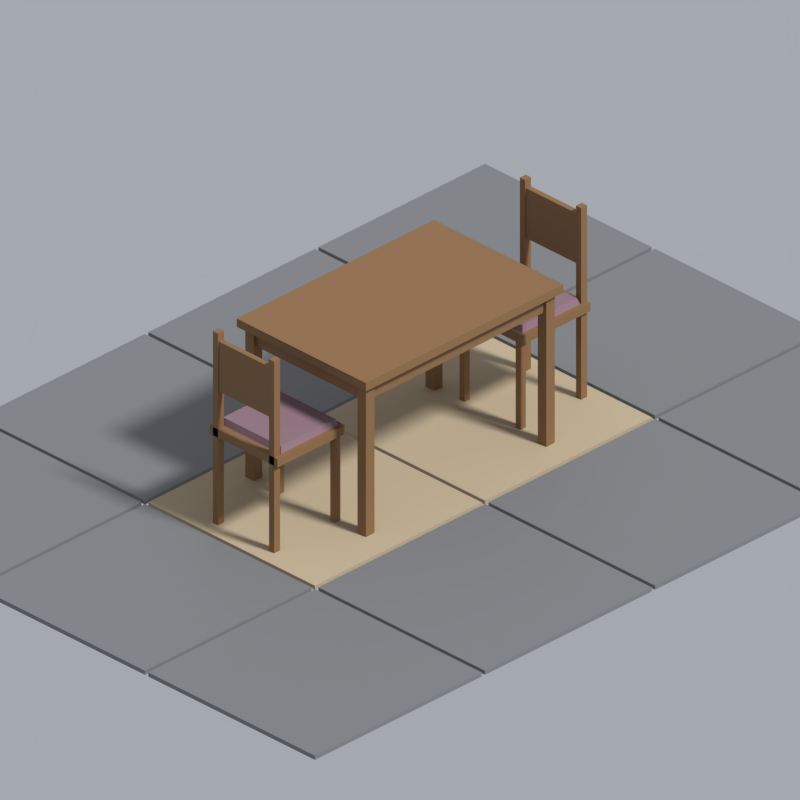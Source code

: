 # Source: table.blend  (saved by Blender 5.2.45; exported with 4.5.12 LTS)
import bpy
from mathutils import Matrix  # noqa: F401  (used for matrix-valued properties, if any)

bpy.ops.wm.read_factory_settings(use_empty=True)
scene = bpy.context.scene
scene.name = 'Scene'

# ---- collections
col_asset = bpy.data.collections.new('Asset'); scene.collection.children.link(col_asset)
col_review = bpy.data.collections.new('Review'); scene.collection.children.link(col_review)

# ---- materials (node trees are filled in below, after node groups)
mat_pal_wood_oak = bpy.data.materials.new('pal.wood_oak')
mat_pal_wood_oak.diffuse_color = (0.2384, 0.1274, 0.04971, 1.0)
mat_pal_wood_oak.roughness = 0.7
mat_pal_fabric_mauve = bpy.data.materials.new('pal.fabric_mauve')
mat_pal_fabric_mauve.diffuse_color = (0.2542, 0.1529, 0.1878, 1.0)
mat_pal_fabric_mauve.roughness = 0.95
mat_pal_plastic_grey = bpy.data.materials.new('pal.plastic_grey')
mat_pal_plastic_grey.diffuse_color = (0.1812, 0.1878, 0.1946, 1.0)
mat_pal_plastic_grey.roughness = 0.55
mat_pal_fabric_beige = bpy.data.materials.new('pal.fabric_beige')
mat_pal_fabric_beige.diffuse_color = (0.4621, 0.3712, 0.2423, 1.0)
mat_pal_fabric_beige.roughness = 0.95

# ---- material node trees
mat_pal_wood_oak.use_nodes = True; mat_pal_wood_oak.node_tree.nodes.clear()
_N = mat_pal_wood_oak.node_tree.nodes; _L = mat_pal_wood_oak.node_tree.links
n0 = _N.new('ShaderNodeBsdfPrincipled'); n0.name = 'Principled BSDF'; n0.location = (-200, 100)
n0.inputs[0].default_value = (0.2384, 0.1274, 0.04971, 1.0)
n0.inputs[2].default_value = 0.7
n0.inputs[10].default_value = 0.005
n1 = _N.new('ShaderNodeOutputMaterial'); n1.name = 'Material Output'; n1.location = (200, 100)
_L.new(n0.outputs[0], n1.inputs[0])
n1.is_active_output = True
mat_pal_fabric_mauve.use_nodes = True; mat_pal_fabric_mauve.node_tree.nodes.clear()
_N = mat_pal_fabric_mauve.node_tree.nodes; _L = mat_pal_fabric_mauve.node_tree.links
n0 = _N.new('ShaderNodeBsdfPrincipled'); n0.name = 'Principled BSDF'; n0.location = (-200, 100)
n0.inputs[0].default_value = (0.2542, 0.1529, 0.1878, 1.0)
n0.inputs[2].default_value = 0.95
n0.inputs[10].default_value = 0.005
n1 = _N.new('ShaderNodeOutputMaterial'); n1.name = 'Material Output'; n1.location = (200, 100)
_L.new(n0.outputs[0], n1.inputs[0])
n1.is_active_output = True
mat_pal_plastic_grey.use_nodes = True; mat_pal_plastic_grey.node_tree.nodes.clear()
_N = mat_pal_plastic_grey.node_tree.nodes; _L = mat_pal_plastic_grey.node_tree.links
n0 = _N.new('ShaderNodeBsdfPrincipled'); n0.name = 'Principled BSDF'; n0.location = (-200, 100)
n0.inputs[0].default_value = (0.1812, 0.1878, 0.1946, 1.0)
n0.inputs[2].default_value = 0.55
n0.inputs[10].default_value = 0.005
n1 = _N.new('ShaderNodeOutputMaterial'); n1.name = 'Material Output'; n1.location = (200, 100)
_L.new(n0.outputs[0], n1.inputs[0])
n1.is_active_output = True
mat_pal_fabric_beige.use_nodes = True; mat_pal_fabric_beige.node_tree.nodes.clear()
_N = mat_pal_fabric_beige.node_tree.nodes; _L = mat_pal_fabric_beige.node_tree.links
n0 = _N.new('ShaderNodeBsdfPrincipled'); n0.name = 'Principled BSDF'; n0.location = (-200, 100)
n0.inputs[0].default_value = (0.4621, 0.3712, 0.2423, 1.0)
n0.inputs[2].default_value = 0.95
n0.inputs[10].default_value = 0.005
n1 = _N.new('ShaderNodeOutputMaterial'); n1.name = 'Material Output'; n1.location = (200, 100)
_L.new(n0.outputs[0], n1.inputs[0])
n1.is_active_output = True

# ---- world
world_review_world = bpy.data.worlds.new('review_world'); scene.world = world_review_world
world_review_world.use_nodes = True; world_review_world.node_tree.nodes.clear()
_N = world_review_world.node_tree.nodes; _L = world_review_world.node_tree.links
n0 = _N.new('ShaderNodeBackground'); n0.name = 'Background'; n0.location = (-200, 100)
n0.inputs[0].default_value = (0.42, 0.44, 0.48, 1.0)
n0.inputs[1].default_value = 0.9
n1 = _N.new('ShaderNodeOutputWorld'); n1.name = 'World Output'; n1.location = (200, 100)
_L.new(n0.outputs[0], n1.inputs[0])
n1.is_active_output = True
world_review_world.color = (0.42, 0.44, 0.48)

# ---- cameras
cam_review_camera = bpy.data.cameras.new('review_camera')
cam_review_camera.type = 'ORTHO'
cam_review_camera.clip_end = 60.0
cam_review_camera.ortho_scale = 3.326

# ---- lights
light_review_sun = bpy.data.lights.new('review_sun', 'SUN')
light_review_sun.angle = 0.1396
light_review_sun.energy = 3.2

# ---- meshes
me_table = bpy.data.meshes.new('table')
me_table.from_pydata([(-0.58, -0.38, 0.72), (0.58, -0.38, 0.72), (0.58, 0.38, 0.72), (-0.58, 0.38, 0.72), (-0.58, -0.38, 0.76), (0.58, -0.38, 0.76), (0.58, 0.38, 0.76), (-0.58, 0.38, 0.76), (-0.54, -0.34, 0.64), (0.54, -0.34, 0.64), (0.54, 0.34, 0.64), (-0.54, 0.34, 0.64), (-0.54, -0.34, 0.72), (0.54, -0.34, 0.72), (0.54, 0.34, 0.72), (-0.54, 0.34, 0.72), (-0.555, -0.355, 0.0), (-0.505, -0.355, 0.0), (-0.505, -0.305, 0.0), (-0.555, -0.305, 0.0), (-0.555, -0.355, 0.72), (-0.505, -0.355, 0.72), (-0.505, -0.305, 0.72), (-0.555, -0.305, 0.72), (-0.555, 0.305, 0.0), (-0.505, 0.305, 0.0), (-0.505, 0.355, 0.0), (-0.555, 0.355, 0.0), (-0.555, 0.305, 0.72), (-0.505, 0.305, 0.72), (-0.505, 0.355, 0.72), (-0.555, 0.355, 0.72), (0.505, -0.355, 0.0), (0.555, -0.355, 0.0), (0.555, -0.305, 0.0), (0.505, -0.305, 0.0), (0.505, -0.355, 0.72), (0.555, -0.355, 0.72), (0.555, -0.305, 0.72), (0.505, -0.305, 0.72), (0.505, 0.305, 0.0), (0.555, 0.305, 0.0), (0.555, 0.355, 0.0), (0.505, 0.355, 0.0), (0.505, 0.305, 0.72), (0.555, 0.305, 0.72), (0.555, 0.355, 0.72), (0.505, 0.355, 0.72), (0.52, -0.2, 0.42), (0.92, -0.2, 0.42), (0.92, 0.2, 0.42), (0.52, 0.2, 0.42), (0.52, -0.2, 0.46), (0.92, -0.2, 0.46), (0.92, 0.2, 0.46), (0.52, 0.2, 0.46), (0.54, -0.18, 0.46), (0.88, -0.18, 0.46), (0.88, 0.18, 0.46), (0.54, 0.18, 0.46), (0.55, -0.17, 0.49), (0.87, -0.17, 0.49), (0.87, 0.17, 0.49), (0.55, 0.17, 0.49), (0.53, -0.18, 0.0), (0.56, -0.18, 0.0), (0.56, -0.15, 0.0), (0.53, -0.15, 0.0), (0.53, -0.18, 0.42), (0.56, -0.18, 0.42), (0.56, -0.15, 0.42), (0.53, -0.15, 0.42), (0.885, -0.18, 0.0), (0.92, -0.18, 0.0), (0.92, -0.15, 0.0), (0.885, -0.15, 0.0), (0.885, -0.18, 0.92), (0.92, -0.18, 0.92), (0.92, -0.15, 0.92), (0.885, -0.15, 0.92), (0.53, 0.15, 0.0), (0.56, 0.15, 0.0), (0.56, 0.18, 0.0), (0.53, 0.18, 0.0), (0.53, 0.15, 0.42), (0.56, 0.15, 0.42), (0.56, 0.18, 0.42), (0.53, 0.18, 0.42), (0.885, 0.15, 0.0), (0.92, 0.15, 0.0), (0.92, 0.18, 0.0), (0.885, 0.18, 0.0), (0.885, 0.15, 0.92), (0.92, 0.15, 0.92), (0.92, 0.18, 0.92), (0.885, 0.18, 0.92), (0.89, -0.15, 0.64), (0.915, -0.15, 0.64), (0.915, 0.15, 0.64), (0.89, 0.15, 0.64), (0.89, -0.15, 0.88), (0.915, -0.15, 0.88), (0.915, 0.15, 0.88), (0.89, 0.15, 0.88), (-0.92, -0.2, 0.42), (-0.52, -0.2, 0.42), (-0.52, 0.2, 0.42), (-0.92, 0.2, 0.42), (-0.92, -0.2, 0.46), (-0.52, -0.2, 0.46), (-0.52, 0.2, 0.46), (-0.92, 0.2, 0.46), (-0.88, -0.18, 0.46), (-0.54, -0.18, 0.46), (-0.54, 0.18, 0.46), (-0.88, 0.18, 0.46), (-0.87, -0.17, 0.49), (-0.55, -0.17, 0.49), (-0.55, 0.17, 0.49), (-0.87, 0.17, 0.49), (-0.56, -0.18, 0.0), (-0.53, -0.18, 0.0), (-0.53, -0.15, 0.0), (-0.56, -0.15, 0.0), (-0.56, -0.18, 0.42), (-0.53, -0.18, 0.42), (-0.53, -0.15, 0.42), (-0.56, -0.15, 0.42), (-0.92, -0.18, 0.0), (-0.885, -0.18, 0.0), (-0.885, -0.15, 0.0), (-0.92, -0.15, 0.0), (-0.92, -0.18, 0.92), (-0.885, -0.18, 0.92), (-0.885, -0.15, 0.92), (-0.92, -0.15, 0.92), (-0.56, 0.15, 0.0), (-0.53, 0.15, 0.0), (-0.53, 0.18, 0.0), (-0.56, 0.18, 0.0), (-0.56, 0.15, 0.42), (-0.53, 0.15, 0.42), (-0.53, 0.18, 0.42), (-0.56, 0.18, 0.42), (-0.92, 0.15, 0.0), (-0.885, 0.15, 0.0), (-0.885, 0.18, 0.0), (-0.92, 0.18, 0.0), (-0.92, 0.15, 0.92), (-0.885, 0.15, 0.92), (-0.885, 0.18, 0.92), (-0.92, 0.18, 0.92), (-0.915, -0.15, 0.64), (-0.89, -0.15, 0.64), (-0.89, 0.15, 0.64), (-0.915, 0.15, 0.64), (-0.915, -0.15, 0.88), (-0.89, -0.15, 0.88), (-0.89, 0.15, 0.88), (-0.915, 0.15, 0.88)], [], [(0, 3, 2, 1), (4, 5, 6, 7), (0, 1, 5, 4), (2, 3, 7, 6), (3, 0, 4, 7), (1, 2, 6, 5), (8, 11, 10, 9), (12, 13, 14, 15), (8, 9, 13, 12), (10, 11, 15, 14), (11, 8, 12, 15), (9, 10, 14, 13), (16, 19, 18, 17), (20, 21, 22, 23), (16, 17, 21, 20), (18, 19, 23, 22), (19, 16, 20, 23), (17, 18, 22, 21), (24, 27, 26, 25), (28, 29, 30, 31), (24, 25, 29, 28), (26, 27, 31, 30), (27, 24, 28, 31), (25, 26, 30, 29), (32, 35, 34, 33), (36, 37, 38, 39), (32, 33, 37, 36), (34, 35, 39, 38), (35, 32, 36, 39), (33, 34, 38, 37), (40, 43, 42, 41), (44, 45, 46, 47), (40, 41, 45, 44), (42, 43, 47, 46), (43, 40, 44, 47), (41, 42, 46, 45), (48, 51, 50, 49), (52, 53, 54, 55), (48, 49, 53, 52), (50, 51, 55, 54), (51, 48, 52, 55), (49, 50, 54, 53), (56, 59, 58, 57), (60, 61, 62, 63), (56, 57, 61, 60), (58, 59, 63, 62), (59, 56, 60, 63), (57, 58, 62, 61), (64, 67, 66, 65), (68, 69, 70, 71), (64, 65, 69, 68), (66, 67, 71, 70), (67, 64, 68, 71), (65, 66, 70, 69), (72, 75, 74, 73), (76, 77, 78, 79), (72, 73, 77, 76), (74, 75, 79, 78), (75, 72, 76, 79), (73, 74, 78, 77), (80, 83, 82, 81), (84, 85, 86, 87), (80, 81, 85, 84), (82, 83, 87, 86), (83, 80, 84, 87), (81, 82, 86, 85), (88, 91, 90, 89), (92, 93, 94, 95), (88, 89, 93, 92), (90, 91, 95, 94), (91, 88, 92, 95), (89, 90, 94, 93), (96, 99, 98, 97), (100, 101, 102, 103), (96, 97, 101, 100), (98, 99, 103, 102), (99, 96, 100, 103), (97, 98, 102, 101), (104, 107, 106, 105), (108, 109, 110, 111), (104, 105, 109, 108), (106, 107, 111, 110), (107, 104, 108, 111), (105, 106, 110, 109), (112, 115, 114, 113), (116, 117, 118, 119), (112, 113, 117, 116), (114, 115, 119, 118), (115, 112, 116, 119), (113, 114, 118, 117), (120, 123, 122, 121), (124, 125, 126, 127), (120, 121, 125, 124), (122, 123, 127, 126), (123, 120, 124, 127), (121, 122, 126, 125), (128, 131, 130, 129), (132, 133, 134, 135), (128, 129, 133, 132), (130, 131, 135, 134), (131, 128, 132, 135), (129, 130, 134, 133), (136, 139, 138, 137), (140, 141, 142, 143), (136, 137, 141, 140), (138, 139, 143, 142), (139, 136, 140, 143), (137, 138, 142, 141), (144, 147, 146, 145), (148, 149, 150, 151), (144, 145, 149, 148), (146, 147, 151, 150), (147, 144, 148, 151), (145, 146, 150, 149), (152, 155, 154, 153), (156, 157, 158, 159), (152, 153, 157, 156), (154, 155, 159, 158), (155, 152, 156, 159), (153, 154, 158, 157)])
me_table.polygons.foreach_set('material_index', [0, 0, 0, 0, 0, 0, 0, 0, 0, 0, 0, 0, 0, 0, 0, 0, 0, 0, 0, 0, 0, 0, 0, 0, 0, 0, 0, 0, 0, 0, 0, 0, 0, 0, 0, 0, 0, 0, 0, 0, 0, 0, 1, 1, 1, 1, 1, 1, 0, 0, 0, 0, 0, 0, 0, 0, 0, 0, 0, 0, 0, 0, 0, 0, 0, 0, 0, 0, 0, 0, 0, 0, 0, 0, 0, 0, 0, 0, 0, 0, 0, 0, 0, 0, 1, 1, 1, 1, 1, 1, 0, 0, 0, 0, 0, 0, 0, 0, 0, 0, 0, 0, 0, 0, 0, 0, 0, 0, 0, 0, 0, 0, 0, 0, 0, 0, 0, 0, 0, 0])
_uv = me_table.uv_layers.new(name='Float2')
_uv.uv.foreach_set('vector', [-0.58, -0.38, -0.58, 0.38, 0.58, 0.38, 0.58, -0.38, -0.58, -0.38, 0.58, -0.38, 0.58, 0.38, -0.58, 0.38, -0.58, 0.72, 0.58, 0.72, 0.58, 0.76, -0.58, 0.76, 0.58, 0.72, -0.58, 0.72, -0.58, 0.76, 0.58, 0.76, 0.38, 0.72, -0.38, 0.72, -0.38, 0.76, 0.38, 0.76, -0.38, 0.72, 0.38, 0.72, 0.38, 0.76, -0.38, 0.76, -0.54, -0.34, -0.54, 0.34, 0.54, 0.34, 0.54, -0.34, -0.54, -0.34, 0.54, -0.34, 0.54, 0.34, -0.54, 0.34, -0.54, 0.64, 0.54, 0.64, 0.54, 0.72, -0.54, 0.72, 0.54, 0.64, -0.54, 0.64, -0.54, 0.72, 0.54, 0.72, 0.34, 0.64, -0.34, 0.64, -0.34, 0.72, 0.34, 0.72, -0.34, 0.64, 0.34, 0.64, 0.34, 0.72, -0.34, 0.72, -0.555, -0.355, -0.555, -0.305, -0.505, -0.305, -0.505, -0.355, -0.555, -0.355, -0.505, -0.355, -0.505, -0.305, -0.555, -0.305, -0.555, 0.0, -0.505, 0.0, -0.505, 0.72, -0.555, 0.72, -0.505, 0.0, -0.555, 0.0, -0.555, 0.72, -0.505, 0.72, -0.305, 0.0, -0.355, 0.0, -0.355, 0.72, -0.305, 0.72, -0.355, 0.0, -0.305, 0.0, -0.305, 0.72, -0.355, 0.72, -0.555, 0.305, -0.555, 0.355, -0.505, 0.355, -0.505, 0.305, -0.555, 0.305, -0.505, 0.305, -0.505, 0.355, -0.555, 0.355, -0.555, 0.0, -0.505, 0.0, -0.505, 0.72, -0.555, 0.72, -0.505, 0.0, -0.555, 0.0, -0.555, 0.72, -0.505, 0.72, 0.355, 0.0, 0.305, 0.0, 0.305, 0.72, 0.355, 0.72, 0.305, 0.0, 0.355, 0.0, 0.355, 0.72, 0.305, 0.72, 0.505, -0.355, 0.505, -0.305, 0.555, -0.305, 0.555, -0.355, 0.505, -0.355, 0.555, -0.355, 0.555, -0.305, 0.505, -0.305, 0.505, 0.0, 0.555, 0.0, 0.555, 0.72, 0.505, 0.72, 0.555, 0.0, 0.505, 0.0, 0.505, 0.72, 0.555, 0.72, -0.305, 0.0, -0.355, 0.0, -0.355, 0.72, -0.305, 0.72, -0.355, 0.0, -0.305, 0.0, -0.305, 0.72, -0.355, 0.72, 0.505, 0.305, 0.505, 0.355, 0.555, 0.355, 0.555, 0.305, 0.505, 0.305, 0.555, 0.305, 0.555, 0.355, 0.505, 0.355, 0.505, 0.0, 0.555, 0.0, 0.555, 0.72, 0.505, 0.72, 0.555, 0.0, 0.505, 0.0, 0.505, 0.72, 0.555, 0.72, 0.355, 0.0, 0.305, 0.0, 0.305, 0.72, 0.355, 0.72, 0.305, 0.0, 0.355, 0.0, 0.355, 0.72, 0.305, 0.72, 0.52, -0.2, 0.52, 0.2, 0.92, 0.2, 0.92, -0.2, 0.52, -0.2, 0.92, -0.2, 0.92, 0.2, 0.52, 0.2, 0.52, 0.42, 0.92, 0.42, 0.92, 0.46, 0.52, 0.46, 0.92, 0.42, 0.52, 0.42, 0.52, 0.46, 0.92, 0.46, 0.2, 0.42, -0.2, 0.42, -0.2, 0.46, 0.2, 0.46, -0.2, 0.42, 0.2, 0.42, 0.2, 0.46, -0.2, 0.46, 0.54, -0.18, 0.54, 0.18, 0.88, 0.18, 0.88, -0.18, 0.55, -0.17, 0.87, -0.17, 0.87, 0.17, 0.55, 0.17, 0.54, 0.46, 0.88, 0.46, 0.87, 0.49, 0.55, 0.49, 0.88, 0.46, 0.54, 0.46, 0.55, 0.49, 0.87, 0.49, 0.18, 0.46, -0.18, 0.46, -0.17, 0.49, 0.17, 0.49, -0.18, 0.46, 0.18, 0.46, 0.17, 0.49, -0.17, 0.49, 0.53, -0.18, 0.53, -0.15, 0.56, -0.15, 0.56, -0.18, 0.53, -0.18, 0.56, -0.18, 0.56, -0.15, 0.53, -0.15, 0.53, 0.0, 0.56, 0.0, 0.56, 0.42, 0.53, 0.42, 0.56, 0.0, 0.53, 0.0, 0.53, 0.42, 0.56, 0.42, -0.15, 0.0, -0.18, 0.0, -0.18, 0.42, -0.15, 0.42, -0.18, 0.0, -0.15, 0.0, -0.15, 0.42, -0.18, 0.42, 0.885, -0.18, 0.885, -0.15, 0.92, -0.15, 0.92, -0.18, 0.885, -0.18, 0.92, -0.18, 0.92, -0.15, 0.885, -0.15, 0.885, 0.0, 0.92, 0.0, 0.92, 0.92, 0.885, 0.92, 0.92, 0.0, 0.885, 0.0, 0.885, 0.92, 0.92, 0.92, -0.15, 0.0, -0.18, 0.0, -0.18, 0.92, -0.15, 0.92, -0.18, 0.0, -0.15, 0.0, -0.15, 0.92, -0.18, 0.92, 0.53, 0.15, 0.53, 0.18, 0.56, 0.18, 0.56, 0.15, 0.53, 0.15, 0.56, 0.15, 0.56, 0.18, 0.53, 0.18, 0.53, 0.0, 0.56, 0.0, 0.56, 0.42, 0.53, 0.42, 0.56, 0.0, 0.53, 0.0, 0.53, 0.42, 0.56, 0.42, 0.18, 0.0, 0.15, 0.0, 0.15, 0.42, 0.18, 0.42, 0.15, 0.0, 0.18, 0.0, 0.18, 0.42, 0.15, 0.42, 0.885, 0.15, 0.885, 0.18, 0.92, 0.18, 0.92, 0.15, 0.885, 0.15, 0.92, 0.15, 0.92, 0.18, 0.885, 0.18, 0.885, 0.0, 0.92, 0.0, 0.92, 0.92, 0.885, 0.92, 0.92, 0.0, 0.885, 0.0, 0.885, 0.92, 0.92, 0.92, 0.18, 0.0, 0.15, 0.0, 0.15, 0.92, 0.18, 0.92, 0.15, 0.0, 0.18, 0.0, 0.18, 0.92, 0.15, 0.92, 0.89, -0.15, 0.89, 0.15, 0.915, 0.15, 0.915, -0.15, 0.89, -0.15, 0.915, -0.15, 0.915, 0.15, 0.89, 0.15, 0.89, 0.64, 0.915, 0.64, 0.915, 0.88, 0.89, 0.88, 0.915, 0.64, 0.89, 0.64, 0.89, 0.88, 0.915, 0.88, 0.15, 0.64, -0.15, 0.64, -0.15, 0.88, 0.15, 0.88, -0.15, 0.64, 0.15, 0.64, 0.15, 0.88, -0.15, 0.88, -0.92, -0.2, -0.92, 0.2, -0.52, 0.2, -0.52, -0.2, -0.92, -0.2, -0.52, -0.2, -0.52, 0.2, -0.92, 0.2, -0.92, 0.42, -0.52, 0.42, -0.52, 0.46, -0.92, 0.46, -0.52, 0.42, -0.92, 0.42, -0.92, 0.46, -0.52, 0.46, 0.2, 0.42, -0.2, 0.42, -0.2, 0.46, 0.2, 0.46, -0.2, 0.42, 0.2, 0.42, 0.2, 0.46, -0.2, 0.46, -0.88, -0.18, -0.88, 0.18, -0.54, 0.18, -0.54, -0.18, -0.87, -0.17, -0.55, -0.17, -0.55, 0.17, -0.87, 0.17, -0.88, 0.46, -0.54, 0.46, -0.55, 0.49, -0.87, 0.49, -0.54, 0.46, -0.88, 0.46, -0.87, 0.49, -0.55, 0.49, 0.18, 0.46, -0.18, 0.46, -0.17, 0.49, 0.17, 0.49, -0.18, 0.46, 0.18, 0.46, 0.17, 0.49, -0.17, 0.49, -0.56, -0.18, -0.56, -0.15, -0.53, -0.15, -0.53, -0.18, -0.56, -0.18, -0.53, -0.18, -0.53, -0.15, -0.56, -0.15, -0.56, 0.0, -0.53, 0.0, -0.53, 0.42, -0.56, 0.42, -0.53, 0.0, -0.56, 0.0, -0.56, 0.42, -0.53, 0.42, -0.15, 0.0, -0.18, 0.0, -0.18, 0.42, -0.15, 0.42, -0.18, 0.0, -0.15, 0.0, -0.15, 0.42, -0.18, 0.42, -0.92, -0.18, -0.92, -0.15, -0.885, -0.15, -0.885, -0.18, -0.92, -0.18, -0.885, -0.18, -0.885, -0.15, -0.92, -0.15, -0.92, 0.0, -0.885, 0.0, -0.885, 0.92, -0.92, 0.92, -0.885, 0.0, -0.92, 0.0, -0.92, 0.92, -0.885, 0.92, -0.15, 0.0, -0.18, 0.0, -0.18, 0.92, -0.15, 0.92, -0.18, 0.0, -0.15, 0.0, -0.15, 0.92, -0.18, 0.92, -0.56, 0.15, -0.56, 0.18, -0.53, 0.18, -0.53, 0.15, -0.56, 0.15, -0.53, 0.15, -0.53, 0.18, -0.56, 0.18, -0.56, 0.0, -0.53, 0.0, -0.53, 0.42, -0.56, 0.42, -0.53, 0.0, -0.56, 0.0, -0.56, 0.42, -0.53, 0.42, 0.18, 0.0, 0.15, 0.0, 0.15, 0.42, 0.18, 0.42, 0.15, 0.0, 0.18, 0.0, 0.18, 0.42, 0.15, 0.42, -0.92, 0.15, -0.92, 0.18, -0.885, 0.18, -0.885, 0.15, -0.92, 0.15, -0.885, 0.15, -0.885, 0.18, -0.92, 0.18, -0.92, 0.0, -0.885, 0.0, -0.885, 0.92, -0.92, 0.92, -0.885, 0.0, -0.92, 0.0, -0.92, 0.92, -0.885, 0.92, 0.18, 0.0, 0.15, 0.0, 0.15, 0.92, 0.18, 0.92, 0.15, 0.0, 0.18, 0.0, 0.18, 0.92, 0.15, 0.92, -0.915, -0.15, -0.915, 0.15, -0.89, 0.15, -0.89, -0.15, -0.915, -0.15, -0.89, -0.15, -0.89, 0.15, -0.915, 0.15, -0.915, 0.64, -0.89, 0.64, -0.89, 0.88, -0.915, 0.88, -0.89, 0.64, -0.915, 0.64, -0.915, 0.88, -0.89, 0.88, 0.15, 0.64, -0.15, 0.64, -0.15, 0.88, 0.15, 0.88, -0.15, 0.64, 0.15, 0.64, 0.15, 0.88, -0.15, 0.88])
me_table.materials.append(mat_pal_wood_oak)
me_table.materials.append(mat_pal_fabric_mauve)
me_table.update()
me_review_floor = bpy.data.meshes.new('review_floor')
me_review_floor.from_pydata([(-1.99, -1.49, -0.02), (-1.01, -1.49, -0.02), (-1.01, -0.51, -0.02), (-1.99, -0.51, -0.02), (-1.99, -1.49, 0.0), (-1.01, -1.49, 0.0), (-1.01, -0.51, 0.0), (-1.99, -0.51, 0.0), (-1.99, -0.49, -0.02), (-1.01, -0.49, -0.02), (-1.01, 0.49, -0.02), (-1.99, 0.49, -0.02), (-1.99, -0.49, 0.0), (-1.01, -0.49, 0.0), (-1.01, 0.49, 0.0), (-1.99, 0.49, 0.0), (-1.99, 0.51, -0.02), (-1.01, 0.51, -0.02), (-1.01, 1.49, -0.02), (-1.99, 1.49, -0.02), (-1.99, 0.51, 0.0), (-1.01, 0.51, 0.0), (-1.01, 1.49, 0.0), (-1.99, 1.49, 0.0), (-0.99, -1.49, -0.02), (-0.01, -1.49, -0.02), (-0.01, -0.51, -0.02), (-0.99, -0.51, -0.02), (-0.99, -1.49, 0.0), (-0.01, -1.49, 0.0), (-0.01, -0.51, 0.0), (-0.99, -0.51, 0.0), (-0.99, -0.49, -0.02), (-0.01, -0.49, -0.02), (-0.01, 0.49, -0.02), (-0.99, 0.49, -0.02), (-0.99, -0.49, 0.0), (-0.01, -0.49, 0.0), (-0.01, 0.49, 0.0), (-0.99, 0.49, 0.0), (-0.99, 0.51, -0.02), (-0.01, 0.51, -0.02), (-0.01, 1.49, -0.02), (-0.99, 1.49, -0.02), (-0.99, 0.51, 0.0), (-0.01, 0.51, 0.0), (-0.01, 1.49, 0.0), (-0.99, 1.49, 0.0), (0.01, -1.49, -0.02), (0.99, -1.49, -0.02), (0.99, -0.51, -0.02), (0.01, -0.51, -0.02), (0.01, -1.49, 0.0), (0.99, -1.49, 0.0), (0.99, -0.51, 0.0), (0.01, -0.51, 0.0), (0.01, -0.49, -0.02), (0.99, -0.49, -0.02), (0.99, 0.49, -0.02), (0.01, 0.49, -0.02), (0.01, -0.49, 0.0), (0.99, -0.49, 0.0), (0.99, 0.49, 0.0), (0.01, 0.49, 0.0), (0.01, 0.51, -0.02), (0.99, 0.51, -0.02), (0.99, 1.49, -0.02), (0.01, 1.49, -0.02), (0.01, 0.51, 0.0), (0.99, 0.51, 0.0), (0.99, 1.49, 0.0), (0.01, 1.49, 0.0), (1.01, -1.49, -0.02), (1.99, -1.49, -0.02), (1.99, -0.51, -0.02), (1.01, -0.51, -0.02), (1.01, -1.49, 0.0), (1.99, -1.49, 0.0), (1.99, -0.51, 0.0), (1.01, -0.51, 0.0), (1.01, -0.49, -0.02), (1.99, -0.49, -0.02), (1.99, 0.49, -0.02), (1.01, 0.49, -0.02), (1.01, -0.49, 0.0), (1.99, -0.49, 0.0), (1.99, 0.49, 0.0), (1.01, 0.49, 0.0), (1.01, 0.51, -0.02), (1.99, 0.51, -0.02), (1.99, 1.49, -0.02), (1.01, 1.49, -0.02), (1.01, 0.51, 0.0), (1.99, 0.51, 0.0), (1.99, 1.49, 0.0), (1.01, 1.49, 0.0)], [], [(0, 3, 2, 1), (4, 5, 6, 7), (0, 1, 5, 4), (2, 3, 7, 6), (3, 0, 4, 7), (1, 2, 6, 5), (8, 11, 10, 9), (12, 13, 14, 15), (8, 9, 13, 12), (10, 11, 15, 14), (11, 8, 12, 15), (9, 10, 14, 13), (16, 19, 18, 17), (20, 21, 22, 23), (16, 17, 21, 20), (18, 19, 23, 22), (19, 16, 20, 23), (17, 18, 22, 21), (24, 27, 26, 25), (28, 29, 30, 31), (24, 25, 29, 28), (26, 27, 31, 30), (27, 24, 28, 31), (25, 26, 30, 29), (32, 35, 34, 33), (36, 37, 38, 39), (32, 33, 37, 36), (34, 35, 39, 38), (35, 32, 36, 39), (33, 34, 38, 37), (40, 43, 42, 41), (44, 45, 46, 47), (40, 41, 45, 44), (42, 43, 47, 46), (43, 40, 44, 47), (41, 42, 46, 45), (48, 51, 50, 49), (52, 53, 54, 55), (48, 49, 53, 52), (50, 51, 55, 54), (51, 48, 52, 55), (49, 50, 54, 53), (56, 59, 58, 57), (60, 61, 62, 63), (56, 57, 61, 60), (58, 59, 63, 62), (59, 56, 60, 63), (57, 58, 62, 61), (64, 67, 66, 65), (68, 69, 70, 71), (64, 65, 69, 68), (66, 67, 71, 70), (67, 64, 68, 71), (65, 66, 70, 69), (72, 75, 74, 73), (76, 77, 78, 79), (72, 73, 77, 76), (74, 75, 79, 78), (75, 72, 76, 79), (73, 74, 78, 77), (80, 83, 82, 81), (84, 85, 86, 87), (80, 81, 85, 84), (82, 83, 87, 86), (83, 80, 84, 87), (81, 82, 86, 85), (88, 91, 90, 89), (92, 93, 94, 95), (88, 89, 93, 92), (90, 91, 95, 94), (91, 88, 92, 95), (89, 90, 94, 93)])
me_review_floor.polygons.foreach_set('material_index', [0, 0, 0, 0, 0, 0, 0, 0, 0, 0, 0, 0, 0, 0, 0, 0, 0, 0, 0, 0, 0, 0, 0, 0, 1, 1, 1, 1, 1, 1, 0, 0, 0, 0, 0, 0, 0, 0, 0, 0, 0, 0, 1, 1, 1, 1, 1, 1, 0, 0, 0, 0, 0, 0, 0, 0, 0, 0, 0, 0, 0, 0, 0, 0, 0, 0, 0, 0, 0, 0, 0, 0])
_uv = me_review_floor.uv_layers.new(name='Float2')
_uv.uv.foreach_set('vector', [-1.99, -1.49, -1.99, -0.51, -1.01, -0.51, -1.01, -1.49, -1.99, -1.49, -1.01, -1.49, -1.01, -0.51, -1.99, -0.51, -1.99, -0.02, -1.01, -0.02, -1.01, 0.0, -1.99, 0.0, -1.01, -0.02, -1.99, -0.02, -1.99, 0.0, -1.01, 0.0, -0.51, -0.02, -1.49, -0.02, -1.49, 0.0, -0.51, 0.0, -1.49, -0.02, -0.51, -0.02, -0.51, 0.0, -1.49, 0.0, -1.99, -0.49, -1.99, 0.49, -1.01, 0.49, -1.01, -0.49, -1.99, -0.49, -1.01, -0.49, -1.01, 0.49, -1.99, 0.49, -1.99, -0.02, -1.01, -0.02, -1.01, 0.0, -1.99, 0.0, -1.01, -0.02, -1.99, -0.02, -1.99, 0.0, -1.01, 0.0, 0.49, -0.02, -0.49, -0.02, -0.49, 0.0, 0.49, 0.0, -0.49, -0.02, 0.49, -0.02, 0.49, 0.0, -0.49, 0.0, -1.99, 0.51, -1.99, 1.49, -1.01, 1.49, -1.01, 0.51, -1.99, 0.51, -1.01, 0.51, -1.01, 1.49, -1.99, 1.49, -1.99, -0.02, -1.01, -0.02, -1.01, 0.0, -1.99, 0.0, -1.01, -0.02, -1.99, -0.02, -1.99, 0.0, -1.01, 0.0, 1.49, -0.02, 0.51, -0.02, 0.51, 0.0, 1.49, 0.0, 0.51, -0.02, 1.49, -0.02, 1.49, 0.0, 0.51, 0.0, -0.99, -1.49, -0.99, -0.51, -0.01, -0.51, -0.01, -1.49, -0.99, -1.49, -0.01, -1.49, -0.01, -0.51, -0.99, -0.51, -0.99, -0.02, -0.01, -0.02, -0.01, 0.0, -0.99, 0.0, -0.01, -0.02, -0.99, -0.02, -0.99, 0.0, -0.01, 0.0, -0.51, -0.02, -1.49, -0.02, -1.49, 0.0, -0.51, 0.0, -1.49, -0.02, -0.51, -0.02, -0.51, 0.0, -1.49, 0.0, -0.99, -0.49, -0.99, 0.49, -0.01, 0.49, -0.01, -0.49, -0.99, -0.49, -0.01, -0.49, -0.01, 0.49, -0.99, 0.49, -0.99, -0.02, -0.01, -0.02, -0.01, 0.0, -0.99, 0.0, -0.01, -0.02, -0.99, -0.02, -0.99, 0.0, -0.01, 0.0, 0.49, -0.02, -0.49, -0.02, -0.49, 0.0, 0.49, 0.0, -0.49, -0.02, 0.49, -0.02, 0.49, 0.0, -0.49, 0.0, -0.99, 0.51, -0.99, 1.49, -0.01, 1.49, -0.01, 0.51, -0.99, 0.51, -0.01, 0.51, -0.01, 1.49, -0.99, 1.49, -0.99, -0.02, -0.01, -0.02, -0.01, 0.0, -0.99, 0.0, -0.01, -0.02, -0.99, -0.02, -0.99, 0.0, -0.01, 0.0, 1.49, -0.02, 0.51, -0.02, 0.51, 0.0, 1.49, 0.0, 0.51, -0.02, 1.49, -0.02, 1.49, 0.0, 0.51, 0.0, 0.01, -1.49, 0.01, -0.51, 0.99, -0.51, 0.99, -1.49, 0.01, -1.49, 0.99, -1.49, 0.99, -0.51, 0.01, -0.51, 0.01, -0.02, 0.99, -0.02, 0.99, 0.0, 0.01, 0.0, 0.99, -0.02, 0.01, -0.02, 0.01, 0.0, 0.99, 0.0, -0.51, -0.02, -1.49, -0.02, -1.49, 0.0, -0.51, 0.0, -1.49, -0.02, -0.51, -0.02, -0.51, 0.0, -1.49, 0.0, 0.01, -0.49, 0.01, 0.49, 0.99, 0.49, 0.99, -0.49, 0.01, -0.49, 0.99, -0.49, 0.99, 0.49, 0.01, 0.49, 0.01, -0.02, 0.99, -0.02, 0.99, 0.0, 0.01, 0.0, 0.99, -0.02, 0.01, -0.02, 0.01, 0.0, 0.99, 0.0, 0.49, -0.02, -0.49, -0.02, -0.49, 0.0, 0.49, 0.0, -0.49, -0.02, 0.49, -0.02, 0.49, 0.0, -0.49, 0.0, 0.01, 0.51, 0.01, 1.49, 0.99, 1.49, 0.99, 0.51, 0.01, 0.51, 0.99, 0.51, 0.99, 1.49, 0.01, 1.49, 0.01, -0.02, 0.99, -0.02, 0.99, 0.0, 0.01, 0.0, 0.99, -0.02, 0.01, -0.02, 0.01, 0.0, 0.99, 0.0, 1.49, -0.02, 0.51, -0.02, 0.51, 0.0, 1.49, 0.0, 0.51, -0.02, 1.49, -0.02, 1.49, 0.0, 0.51, 0.0, 1.01, -1.49, 1.01, -0.51, 1.99, -0.51, 1.99, -1.49, 1.01, -1.49, 1.99, -1.49, 1.99, -0.51, 1.01, -0.51, 1.01, -0.02, 1.99, -0.02, 1.99, 0.0, 1.01, 0.0, 1.99, -0.02, 1.01, -0.02, 1.01, 0.0, 1.99, 0.0, -0.51, -0.02, -1.49, -0.02, -1.49, 0.0, -0.51, 0.0, -1.49, -0.02, -0.51, -0.02, -0.51, 0.0, -1.49, 0.0, 1.01, -0.49, 1.01, 0.49, 1.99, 0.49, 1.99, -0.49, 1.01, -0.49, 1.99, -0.49, 1.99, 0.49, 1.01, 0.49, 1.01, -0.02, 1.99, -0.02, 1.99, 0.0, 1.01, 0.0, 1.99, -0.02, 1.01, -0.02, 1.01, 0.0, 1.99, 0.0, 0.49, -0.02, -0.49, -0.02, -0.49, 0.0, 0.49, 0.0, -0.49, -0.02, 0.49, -0.02, 0.49, 0.0, -0.49, 0.0, 1.01, 0.51, 1.01, 1.49, 1.99, 1.49, 1.99, 0.51, 1.01, 0.51, 1.99, 0.51, 1.99, 1.49, 1.01, 1.49, 1.01, -0.02, 1.99, -0.02, 1.99, 0.0, 1.01, 0.0, 1.99, -0.02, 1.01, -0.02, 1.01, 0.0, 1.99, 0.0, 1.49, -0.02, 0.51, -0.02, 0.51, 0.0, 1.49, 0.0, 0.51, -0.02, 1.49, -0.02, 1.49, 0.0, 0.51, 0.0])
me_review_floor.materials.append(mat_pal_plastic_grey)
me_review_floor.materials.append(mat_pal_fabric_beige)
me_review_floor.update()

# ---- objects
ob_table = bpy.data.objects.new('table', me_table)
ob_review_floor = bpy.data.objects.new('review_floor', me_review_floor)
ob_review_sun = bpy.data.objects.new('review_sun', light_review_sun)
ob_review_camera = bpy.data.objects.new('review_camera', cam_review_camera)

# ---- transforms, parenting, visibility, modifiers, constraints
ob_table.location = (0.0, 0.0, 0.0)
ob_review_floor.location = (0.0, 0.0, 0.0)
ob_review_sun.location = (0.0, 0.0, 0.0)
ob_review_sun.rotation_euler = (0.6981, 2.911e-10, 0.1745)
ob_review_camera.location = (-12.16, -12.16, 10.22)
ob_review_camera.rotation_euler = (1.047, 9.073e-08, -0.7854)

# ---- collection membership
col_asset.objects.link(ob_table)
col_review.objects.link(ob_review_floor)
col_review.objects.link(ob_review_sun)
col_review.objects.link(ob_review_camera)

# ---- scene / render settings (as saved in the file)
scene.camera = ob_review_camera
scene.frame_start = 1; scene.frame_end = 250; scene.frame_set(1)
scene.render.engine = 'BLENDER_EEVEE_NEXT'
scene.render.image_settings.color_mode = 'RGB'
scene.render.image_settings.compression = 100
scene.render.resolution_x = 400
scene.render.resolution_y = 400
scene.render.dither_intensity = 0.0
scene.render.bake_bias = 0.0
scene.render.bake_samples = 0
scene.render.compositor_device = 'GPU'
scene.eevee.taa_render_samples = 16
scene.eevee.use_volume_custom_range = False
scene.eevee.fast_gi_thickness_near = 0.1
scene.eevee.fast_gi_thickness_far = 0.0
scene.eevee.ray_tracing_options.screen_trace_thickness = 0.1
scene.view_settings.view_transform = 'Standard'
bpy.context.view_layer.update()
